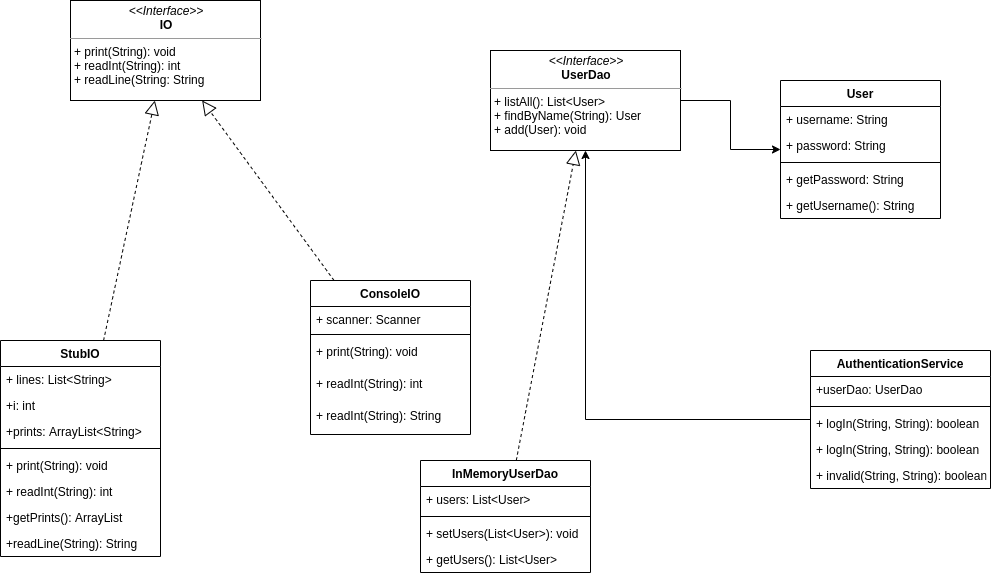

The diagram above was exported from draw.io. Its source (the exported page's mxGraphModel, read from the mxfile embedded in the PNG):
<mxGraphModel dx="454" dy="720" grid="1" gridSize="10" guides="1" tooltips="1" connect="1" arrows="1" fold="1" page="1" pageScale="1" pageWidth="1169" pageHeight="826" background="#ffffff" math="0" shadow="0">
  <root>
    <mxCell id="0" />
    <mxCell id="1" parent="0" />
    <mxCell id="53uCmKV-BqPgzjUWxvM--41" value="StubIO" style="swimlane;fontStyle=1;align=center;verticalAlign=top;childLayout=stackLayout;horizontal=1;startSize=26;horizontalStack=0;resizeParent=1;resizeParentMax=0;resizeLast=0;collapsible=1;marginBottom=0;" vertex="1" parent="1">
      <mxGeometry x="80" y="440" width="160" height="216" as="geometry" />
    </mxCell>
    <mxCell id="53uCmKV-BqPgzjUWxvM--42" value="+ lines: List&lt;String&gt;" style="text;strokeColor=none;fillColor=none;align=left;verticalAlign=top;spacingLeft=4;spacingRight=4;overflow=hidden;rotatable=0;points=[[0,0.5],[1,0.5]];portConstraint=eastwest;" vertex="1" parent="53uCmKV-BqPgzjUWxvM--41">
      <mxGeometry y="26" width="160" height="26" as="geometry" />
    </mxCell>
    <mxCell id="53uCmKV-BqPgzjUWxvM--51" value="+i: int" style="text;strokeColor=none;fillColor=none;align=left;verticalAlign=top;spacingLeft=4;spacingRight=4;overflow=hidden;rotatable=0;points=[[0,0.5],[1,0.5]];portConstraint=eastwest;" vertex="1" parent="53uCmKV-BqPgzjUWxvM--41">
      <mxGeometry y="52" width="160" height="26" as="geometry" />
    </mxCell>
    <mxCell id="53uCmKV-BqPgzjUWxvM--52" value="+prints: ArrayList&lt;String&gt;" style="text;strokeColor=none;fillColor=none;align=left;verticalAlign=top;spacingLeft=4;spacingRight=4;overflow=hidden;rotatable=0;points=[[0,0.5],[1,0.5]];portConstraint=eastwest;" vertex="1" parent="53uCmKV-BqPgzjUWxvM--41">
      <mxGeometry y="78" width="160" height="26" as="geometry" />
    </mxCell>
    <mxCell id="53uCmKV-BqPgzjUWxvM--43" value="" style="line;strokeWidth=1;fillColor=none;align=left;verticalAlign=middle;spacingTop=-1;spacingLeft=3;spacingRight=3;rotatable=0;labelPosition=right;points=[];portConstraint=eastwest;" vertex="1" parent="53uCmKV-BqPgzjUWxvM--41">
      <mxGeometry y="104" width="160" height="8" as="geometry" />
    </mxCell>
    <mxCell id="53uCmKV-BqPgzjUWxvM--44" value="+ print(String): void" style="text;strokeColor=none;fillColor=none;align=left;verticalAlign=top;spacingLeft=4;spacingRight=4;overflow=hidden;rotatable=0;points=[[0,0.5],[1,0.5]];portConstraint=eastwest;" vertex="1" parent="53uCmKV-BqPgzjUWxvM--41">
      <mxGeometry y="112" width="160" height="26" as="geometry" />
    </mxCell>
    <mxCell id="53uCmKV-BqPgzjUWxvM--53" value="+ readInt(String): int" style="text;strokeColor=none;fillColor=none;align=left;verticalAlign=top;spacingLeft=4;spacingRight=4;overflow=hidden;rotatable=0;points=[[0,0.5],[1,0.5]];portConstraint=eastwest;" vertex="1" parent="53uCmKV-BqPgzjUWxvM--41">
      <mxGeometry y="138" width="160" height="26" as="geometry" />
    </mxCell>
    <mxCell id="53uCmKV-BqPgzjUWxvM--54" value="+getPrints(): ArrayList" style="text;strokeColor=none;fillColor=none;align=left;verticalAlign=top;spacingLeft=4;spacingRight=4;overflow=hidden;rotatable=0;points=[[0,0.5],[1,0.5]];portConstraint=eastwest;" vertex="1" parent="53uCmKV-BqPgzjUWxvM--41">
      <mxGeometry y="164" width="160" height="26" as="geometry" />
    </mxCell>
    <mxCell id="53uCmKV-BqPgzjUWxvM--55" value="+readLine(String): String" style="text;strokeColor=none;fillColor=none;align=left;verticalAlign=top;spacingLeft=4;spacingRight=4;overflow=hidden;rotatable=0;points=[[0,0.5],[1,0.5]];portConstraint=eastwest;" vertex="1" parent="53uCmKV-BqPgzjUWxvM--41">
      <mxGeometry y="190" width="160" height="26" as="geometry" />
    </mxCell>
    <mxCell id="53uCmKV-BqPgzjUWxvM--58" value="" style="endArrow=block;dashed=1;endFill=0;endSize=12;html=1;" edge="1" parent="1" source="53uCmKV-BqPgzjUWxvM--41" target="53uCmKV-BqPgzjUWxvM--61">
      <mxGeometry width="160" relative="1" as="geometry">
        <mxPoint x="570" y="400" as="sourcePoint" />
        <mxPoint x="724.6864686468646" y="190" as="targetPoint" />
      </mxGeometry>
    </mxCell>
    <mxCell id="53uCmKV-BqPgzjUWxvM--61" value="&lt;p style=&quot;margin: 0px ; margin-top: 4px ; text-align: center&quot;&gt;&lt;i&gt;&amp;lt;&amp;lt;Interface&amp;gt;&amp;gt;&lt;/i&gt;&lt;br&gt;&lt;b&gt;IO&lt;/b&gt;&lt;/p&gt;&lt;hr size=&quot;1&quot;&gt;&lt;p style=&quot;margin: 0px ; margin-left: 4px&quot;&gt;+ print(String): void&lt;br&gt;+ readInt(String): int&lt;/p&gt;&lt;p style=&quot;margin: 0px ; margin-left: 4px&quot;&gt;+ readLine(String: String&lt;/p&gt;" style="verticalAlign=top;align=left;overflow=fill;fontSize=12;fontFamily=Helvetica;html=1;" vertex="1" parent="1">
      <mxGeometry x="150" y="100" width="190" height="100" as="geometry" />
    </mxCell>
    <mxCell id="53uCmKV-BqPgzjUWxvM--62" value="ConsoleIO" style="swimlane;fontStyle=1;align=center;verticalAlign=top;childLayout=stackLayout;horizontal=1;startSize=26;horizontalStack=0;resizeParent=1;resizeParentMax=0;resizeLast=0;collapsible=1;marginBottom=0;" vertex="1" parent="1">
      <mxGeometry x="390" y="380" width="160" height="154" as="geometry" />
    </mxCell>
    <mxCell id="53uCmKV-BqPgzjUWxvM--63" value="+ scanner: Scanner" style="text;strokeColor=none;fillColor=none;align=left;verticalAlign=top;spacingLeft=4;spacingRight=4;overflow=hidden;rotatable=0;points=[[0,0.5],[1,0.5]];portConstraint=eastwest;" vertex="1" parent="53uCmKV-BqPgzjUWxvM--62">
      <mxGeometry y="26" width="160" height="24" as="geometry" />
    </mxCell>
    <mxCell id="53uCmKV-BqPgzjUWxvM--64" value="" style="line;strokeWidth=1;fillColor=none;align=left;verticalAlign=middle;spacingTop=-1;spacingLeft=3;spacingRight=3;rotatable=0;labelPosition=right;points=[];portConstraint=eastwest;" vertex="1" parent="53uCmKV-BqPgzjUWxvM--62">
      <mxGeometry y="50" width="160" height="8" as="geometry" />
    </mxCell>
    <mxCell id="53uCmKV-BqPgzjUWxvM--65" value="+ print(String): void" style="text;strokeColor=none;fillColor=none;align=left;verticalAlign=top;spacingLeft=4;spacingRight=4;overflow=hidden;rotatable=0;points=[[0,0.5],[1,0.5]];portConstraint=eastwest;" vertex="1" parent="53uCmKV-BqPgzjUWxvM--62">
      <mxGeometry y="58" width="160" height="32" as="geometry" />
    </mxCell>
    <mxCell id="53uCmKV-BqPgzjUWxvM--68" value="+ readInt(String): int" style="text;strokeColor=none;fillColor=none;align=left;verticalAlign=top;spacingLeft=4;spacingRight=4;overflow=hidden;rotatable=0;points=[[0,0.5],[1,0.5]];portConstraint=eastwest;" vertex="1" parent="53uCmKV-BqPgzjUWxvM--62">
      <mxGeometry y="90" width="160" height="32" as="geometry" />
    </mxCell>
    <mxCell id="53uCmKV-BqPgzjUWxvM--69" value="+ readInt(String): String" style="text;strokeColor=none;fillColor=none;align=left;verticalAlign=top;spacingLeft=4;spacingRight=4;overflow=hidden;rotatable=0;points=[[0,0.5],[1,0.5]];portConstraint=eastwest;" vertex="1" parent="53uCmKV-BqPgzjUWxvM--62">
      <mxGeometry y="122" width="160" height="32" as="geometry" />
    </mxCell>
    <mxCell id="53uCmKV-BqPgzjUWxvM--66" value="" style="endArrow=block;dashed=1;endFill=0;endSize=12;html=1;" edge="1" parent="1" source="53uCmKV-BqPgzjUWxvM--62" target="53uCmKV-BqPgzjUWxvM--61">
      <mxGeometry width="160" relative="1" as="geometry">
        <mxPoint x="666.3313609467457" y="370" as="sourcePoint" />
        <mxPoint x="743.5502958579882" y="190" as="targetPoint" />
      </mxGeometry>
    </mxCell>
    <mxCell id="53uCmKV-BqPgzjUWxvM--113" style="edgeStyle=orthogonalEdgeStyle;rounded=0;orthogonalLoop=1;jettySize=auto;html=1;" edge="1" parent="1" source="53uCmKV-BqPgzjUWxvM--76" target="53uCmKV-BqPgzjUWxvM--84">
      <mxGeometry relative="1" as="geometry" />
    </mxCell>
    <mxCell id="53uCmKV-BqPgzjUWxvM--76" value="&lt;p style=&quot;margin: 0px ; margin-top: 4px ; text-align: center&quot;&gt;&lt;i&gt;&amp;lt;&amp;lt;Interface&amp;gt;&amp;gt;&lt;/i&gt;&lt;br&gt;&lt;b&gt;UserDao&lt;/b&gt;&lt;/p&gt;&lt;hr size=&quot;1&quot;&gt;&lt;p style=&quot;margin: 0px ; margin-left: 4px&quot;&gt;+ listAll(): List&amp;lt;User&amp;gt;&lt;br&gt;+ findByName(String): User&lt;/p&gt;&lt;p style=&quot;margin: 0px ; margin-left: 4px&quot;&gt;+ add(User): void&lt;/p&gt;" style="verticalAlign=top;align=left;overflow=fill;fontSize=12;fontFamily=Helvetica;html=1;" vertex="1" parent="1">
      <mxGeometry x="570" y="150" width="190" height="100" as="geometry" />
    </mxCell>
    <mxCell id="53uCmKV-BqPgzjUWxvM--77" value="InMemoryUserDao" style="swimlane;fontStyle=1;align=center;verticalAlign=top;childLayout=stackLayout;horizontal=1;startSize=26;horizontalStack=0;resizeParent=1;resizeParentMax=0;resizeLast=0;collapsible=1;marginBottom=0;" vertex="1" parent="1">
      <mxGeometry x="500" y="560" width="170" height="112" as="geometry" />
    </mxCell>
    <mxCell id="53uCmKV-BqPgzjUWxvM--78" value="+ users: List&lt;User&gt;" style="text;strokeColor=none;fillColor=none;align=left;verticalAlign=top;spacingLeft=4;spacingRight=4;overflow=hidden;rotatable=0;points=[[0,0.5],[1,0.5]];portConstraint=eastwest;" vertex="1" parent="53uCmKV-BqPgzjUWxvM--77">
      <mxGeometry y="26" width="170" height="26" as="geometry" />
    </mxCell>
    <mxCell id="53uCmKV-BqPgzjUWxvM--79" value="" style="line;strokeWidth=1;fillColor=none;align=left;verticalAlign=middle;spacingTop=-1;spacingLeft=3;spacingRight=3;rotatable=0;labelPosition=right;points=[];portConstraint=eastwest;" vertex="1" parent="53uCmKV-BqPgzjUWxvM--77">
      <mxGeometry y="52" width="170" height="8" as="geometry" />
    </mxCell>
    <mxCell id="53uCmKV-BqPgzjUWxvM--80" value="+ setUsers(List&lt;User&gt;): void" style="text;strokeColor=none;fillColor=none;align=left;verticalAlign=top;spacingLeft=4;spacingRight=4;overflow=hidden;rotatable=0;points=[[0,0.5],[1,0.5]];portConstraint=eastwest;" vertex="1" parent="53uCmKV-BqPgzjUWxvM--77">
      <mxGeometry y="60" width="170" height="26" as="geometry" />
    </mxCell>
    <mxCell id="53uCmKV-BqPgzjUWxvM--81" value="+ getUsers(): List&lt;User&gt;" style="text;strokeColor=none;fillColor=none;align=left;verticalAlign=top;spacingLeft=4;spacingRight=4;overflow=hidden;rotatable=0;points=[[0,0.5],[1,0.5]];portConstraint=eastwest;" vertex="1" parent="53uCmKV-BqPgzjUWxvM--77">
      <mxGeometry y="86" width="170" height="26" as="geometry" />
    </mxCell>
    <mxCell id="53uCmKV-BqPgzjUWxvM--82" value="" style="endArrow=block;dashed=1;endFill=0;endSize=12;html=1;" edge="1" parent="1" source="53uCmKV-BqPgzjUWxvM--77" target="53uCmKV-BqPgzjUWxvM--76">
      <mxGeometry width="160" relative="1" as="geometry">
        <mxPoint x="1200.5174556213017" y="381" as="sourcePoint" />
        <mxPoint x="1109.9997041420118" y="170" as="targetPoint" />
      </mxGeometry>
    </mxCell>
    <mxCell id="53uCmKV-BqPgzjUWxvM--84" value="User" style="swimlane;fontStyle=1;align=center;verticalAlign=top;childLayout=stackLayout;horizontal=1;startSize=26;horizontalStack=0;resizeParent=1;resizeParentMax=0;resizeLast=0;collapsible=1;marginBottom=0;" vertex="1" parent="1">
      <mxGeometry x="860" y="180" width="160" height="138" as="geometry" />
    </mxCell>
    <mxCell id="53uCmKV-BqPgzjUWxvM--85" value="+ username: String" style="text;strokeColor=none;fillColor=none;align=left;verticalAlign=top;spacingLeft=4;spacingRight=4;overflow=hidden;rotatable=0;points=[[0,0.5],[1,0.5]];portConstraint=eastwest;" vertex="1" parent="53uCmKV-BqPgzjUWxvM--84">
      <mxGeometry y="26" width="160" height="26" as="geometry" />
    </mxCell>
    <mxCell id="53uCmKV-BqPgzjUWxvM--88" value="+ password: String" style="text;strokeColor=none;fillColor=none;align=left;verticalAlign=top;spacingLeft=4;spacingRight=4;overflow=hidden;rotatable=0;points=[[0,0.5],[1,0.5]];portConstraint=eastwest;" vertex="1" parent="53uCmKV-BqPgzjUWxvM--84">
      <mxGeometry y="52" width="160" height="26" as="geometry" />
    </mxCell>
    <mxCell id="53uCmKV-BqPgzjUWxvM--86" value="" style="line;strokeWidth=1;fillColor=none;align=left;verticalAlign=middle;spacingTop=-1;spacingLeft=3;spacingRight=3;rotatable=0;labelPosition=right;points=[];portConstraint=eastwest;" vertex="1" parent="53uCmKV-BqPgzjUWxvM--84">
      <mxGeometry y="78" width="160" height="8" as="geometry" />
    </mxCell>
    <mxCell id="53uCmKV-BqPgzjUWxvM--87" value="+ getPassword: String" style="text;strokeColor=none;fillColor=none;align=left;verticalAlign=top;spacingLeft=4;spacingRight=4;overflow=hidden;rotatable=0;points=[[0,0.5],[1,0.5]];portConstraint=eastwest;" vertex="1" parent="53uCmKV-BqPgzjUWxvM--84">
      <mxGeometry y="86" width="160" height="26" as="geometry" />
    </mxCell>
    <mxCell id="53uCmKV-BqPgzjUWxvM--90" value="+ getUsername(): String" style="text;strokeColor=none;fillColor=none;align=left;verticalAlign=top;spacingLeft=4;spacingRight=4;overflow=hidden;rotatable=0;points=[[0,0.5],[1,0.5]];portConstraint=eastwest;" vertex="1" parent="53uCmKV-BqPgzjUWxvM--84">
      <mxGeometry y="112" width="160" height="26" as="geometry" />
    </mxCell>
    <mxCell id="53uCmKV-BqPgzjUWxvM--112" style="edgeStyle=orthogonalEdgeStyle;rounded=0;orthogonalLoop=1;jettySize=auto;html=1;" edge="1" parent="1" source="53uCmKV-BqPgzjUWxvM--106" target="53uCmKV-BqPgzjUWxvM--76">
      <mxGeometry relative="1" as="geometry" />
    </mxCell>
    <mxCell id="53uCmKV-BqPgzjUWxvM--106" value="AuthenticationService" style="swimlane;fontStyle=1;align=center;verticalAlign=top;childLayout=stackLayout;horizontal=1;startSize=26;horizontalStack=0;resizeParent=1;resizeParentMax=0;resizeLast=0;collapsible=1;marginBottom=0;" vertex="1" parent="1">
      <mxGeometry x="890" y="450" width="180" height="138" as="geometry" />
    </mxCell>
    <mxCell id="53uCmKV-BqPgzjUWxvM--107" value="+userDao: UserDao" style="text;strokeColor=none;fillColor=none;align=left;verticalAlign=top;spacingLeft=4;spacingRight=4;overflow=hidden;rotatable=0;points=[[0,0.5],[1,0.5]];portConstraint=eastwest;" vertex="1" parent="53uCmKV-BqPgzjUWxvM--106">
      <mxGeometry y="26" width="180" height="26" as="geometry" />
    </mxCell>
    <mxCell id="53uCmKV-BqPgzjUWxvM--108" value="" style="line;strokeWidth=1;fillColor=none;align=left;verticalAlign=middle;spacingTop=-1;spacingLeft=3;spacingRight=3;rotatable=0;labelPosition=right;points=[];portConstraint=eastwest;" vertex="1" parent="53uCmKV-BqPgzjUWxvM--106">
      <mxGeometry y="52" width="180" height="8" as="geometry" />
    </mxCell>
    <mxCell id="53uCmKV-BqPgzjUWxvM--109" value="+ logIn(String, String): boolean" style="text;strokeColor=none;fillColor=none;align=left;verticalAlign=top;spacingLeft=4;spacingRight=4;overflow=hidden;rotatable=0;points=[[0,0.5],[1,0.5]];portConstraint=eastwest;" vertex="1" parent="53uCmKV-BqPgzjUWxvM--106">
      <mxGeometry y="60" width="180" height="26" as="geometry" />
    </mxCell>
    <mxCell id="53uCmKV-BqPgzjUWxvM--110" value="+ logIn(String, String): boolean" style="text;strokeColor=none;fillColor=none;align=left;verticalAlign=top;spacingLeft=4;spacingRight=4;overflow=hidden;rotatable=0;points=[[0,0.5],[1,0.5]];portConstraint=eastwest;" vertex="1" parent="53uCmKV-BqPgzjUWxvM--106">
      <mxGeometry y="86" width="180" height="26" as="geometry" />
    </mxCell>
    <mxCell id="53uCmKV-BqPgzjUWxvM--111" value="+ invalid(String, String): boolean" style="text;strokeColor=none;fillColor=none;align=left;verticalAlign=top;spacingLeft=4;spacingRight=4;overflow=hidden;rotatable=0;points=[[0,0.5],[1,0.5]];portConstraint=eastwest;" vertex="1" parent="53uCmKV-BqPgzjUWxvM--106">
      <mxGeometry y="112" width="180" height="26" as="geometry" />
    </mxCell>
  </root>
</mxGraphModel>